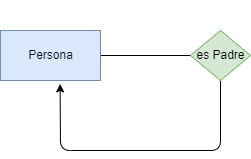

The diagram above was exported from draw.io. Its source (the exported page's mxGraphModel, read from the mxfile embedded in the PNG):
<mxGraphModel dx="1002" dy="599" grid="1" gridSize="10" guides="1" tooltips="1" connect="1" arrows="1" fold="1" page="1" pageScale="1" pageWidth="850" pageHeight="1100" math="0" shadow="0">
  <root>
    <mxCell id="0" />
    <mxCell id="1" parent="0" />
    <mxCell id="5" style="edgeStyle=none;html=1;fontColor=#000000;endArrow=none;endFill=0;" edge="1" parent="1" source="2" target="4">
      <mxGeometry relative="1" as="geometry" />
    </mxCell>
    <mxCell id="2" value="&lt;font color=&quot;#0d0c0c&quot;&gt;Persona&lt;/font&gt;" style="html=1;dashed=0;whitespace=wrap;fillColor=#dae8fc;strokeColor=#6c8ebf;" vertex="1" parent="1">
      <mxGeometry x="60" y="280" width="100" height="50" as="geometry" />
    </mxCell>
    <mxCell id="6" style="edgeStyle=none;html=1;fontColor=#000000;endArrow=classic;endFill=1;entryX=0.596;entryY=1.068;entryDx=0;entryDy=0;entryPerimeter=0;" edge="1" parent="1" source="4" target="2">
      <mxGeometry relative="1" as="geometry">
        <mxPoint x="50" y="400" as="targetPoint" />
        <Array as="points">
          <mxPoint x="280" y="400" />
          <mxPoint x="120" y="400" />
        </Array>
      </mxGeometry>
    </mxCell>
    <mxCell id="4" value="&lt;font color=&quot;#000000&quot;&gt;es Padre&lt;/font&gt;" style="shape=rhombus;html=1;dashed=0;whitespace=wrap;perimeter=rhombusPerimeter;fillColor=#d5e8d4;strokeColor=#82b366;" vertex="1" parent="1">
      <mxGeometry x="250" y="280" width="60" height="50" as="geometry" />
    </mxCell>
    <mxCell id="10" value="0:N" style="text;html=1;align=center;verticalAlign=middle;resizable=0;points=[];autosize=1;strokeColor=none;fillColor=none;fontColor=#FFFFFF;" vertex="1" parent="1">
      <mxGeometry x="180" y="365" width="40" height="30" as="geometry" />
    </mxCell>
    <mxCell id="11" value="1:1" style="text;html=1;align=center;verticalAlign=middle;resizable=0;points=[];autosize=1;strokeColor=none;fillColor=none;fontColor=#FFFFFF;" vertex="1" parent="1">
      <mxGeometry x="180" y="265" width="40" height="30" as="geometry" />
    </mxCell>
    <mxCell id="12" value="1:N" style="text;html=1;align=center;verticalAlign=middle;resizable=0;points=[];autosize=1;strokeColor=none;fillColor=none;fontColor=#FFFFFF;" vertex="1" parent="1">
      <mxGeometry x="260" y="250" width="40" height="30" as="geometry" />
    </mxCell>
  </root>
</mxGraphModel>